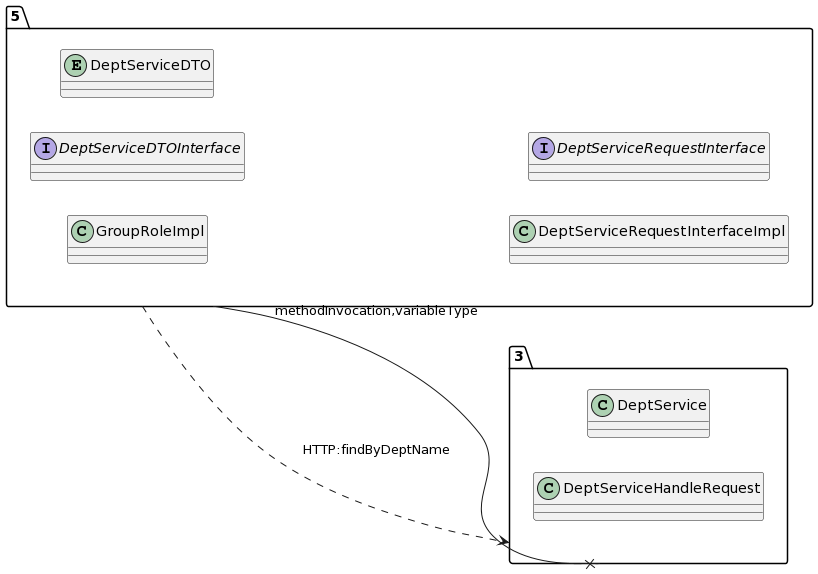

The diagram above was rendered by PlantUML. Its source (embedded in the PNG):
@startuml
allow_mixing
left to right direction
package "5"{
class GroupRoleImpl
interface DeptServiceDTOInterface
entity DeptServiceDTO
class DeptServiceRequestInterfaceImpl
interface DeptServiceRequestInterface

}
package "3"{
class DeptService
class DeptServiceHandleRequest

}
"5" --x "3":methodInvocation,variableType
"5" ..> "3":HTTP:findByDeptName
@enduml